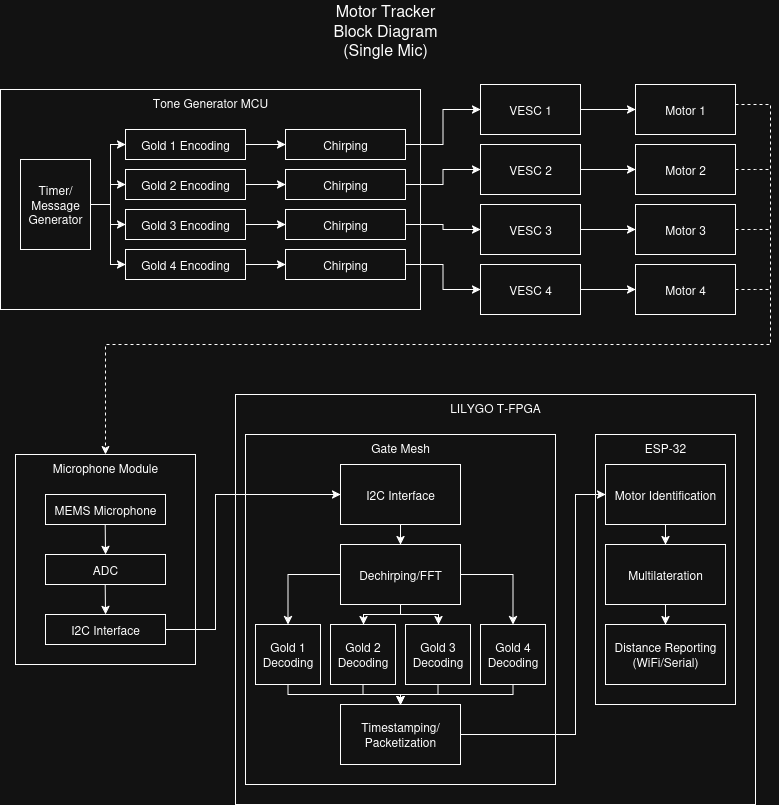

The diagram above was exported from draw.io. Its source (the exported page's mxGraphModel, read from the mxfile embedded in the PNG):
<mxGraphModel dx="1351" dy="1938" grid="1" gridSize="10" guides="1" tooltips="1" connect="1" arrows="1" fold="1" page="1" pageScale="1" pageWidth="850" pageHeight="1100" math="0" shadow="0">
  <root>
    <mxCell id="0" />
    <mxCell id="1" parent="0" />
    <mxCell id="axjzoKotY6OT-XX8PcPx-15" value="LILYGO T-FPGA" style="rounded=0;whiteSpace=wrap;html=1;verticalAlign=top;" parent="1" vertex="1">
      <mxGeometry x="275" y="390" width="520" height="410" as="geometry" />
    </mxCell>
    <mxCell id="axjzoKotY6OT-XX8PcPx-2" value="Motor Tracker Block Diagram (Single Mic)" style="text;html=1;align=center;verticalAlign=middle;whiteSpace=wrap;rounded=0;fontSize=16;" parent="1" vertex="1">
      <mxGeometry x="365" y="10" width="120" height="30" as="geometry" />
    </mxCell>
    <mxCell id="axjzoKotY6OT-XX8PcPx-4" value="Microphone Module" style="rounded=0;whiteSpace=wrap;html=1;verticalAlign=top;" parent="1" vertex="1">
      <mxGeometry x="55" y="450" width="180" height="210" as="geometry" />
    </mxCell>
    <mxCell id="axjzoKotY6OT-XX8PcPx-5" value="MEMS Microphone" style="rounded=0;whiteSpace=wrap;html=1;" parent="1" vertex="1">
      <mxGeometry x="85" y="490" width="120" height="30" as="geometry" />
    </mxCell>
    <mxCell id="axjzoKotY6OT-XX8PcPx-6" value="ADC" style="rounded=0;whiteSpace=wrap;html=1;" parent="1" vertex="1">
      <mxGeometry x="85" y="550" width="120" height="30" as="geometry" />
    </mxCell>
    <mxCell id="axjzoKotY6OT-XX8PcPx-7" value="" style="endArrow=classic;html=1;rounded=0;entryX=0.5;entryY=0;entryDx=0;entryDy=0;" parent="1" target="axjzoKotY6OT-XX8PcPx-6" edge="1">
      <mxGeometry width="50" height="50" relative="1" as="geometry">
        <mxPoint x="144.71000000000004" y="520" as="sourcePoint" />
        <mxPoint x="144.71000000000004" y="570" as="targetPoint" />
      </mxGeometry>
    </mxCell>
    <mxCell id="axjzoKotY6OT-XX8PcPx-21" value="Gate Mesh" style="rounded=0;whiteSpace=wrap;html=1;verticalAlign=top;" parent="1" vertex="1">
      <mxGeometry x="285" y="430" width="310" height="350" as="geometry" />
    </mxCell>
    <mxCell id="axjzoKotY6OT-XX8PcPx-23" style="edgeStyle=orthogonalEdgeStyle;rounded=0;orthogonalLoop=1;jettySize=auto;html=1;entryX=0;entryY=0.5;entryDx=0;entryDy=0;" parent="1" source="axjzoKotY6OT-XX8PcPx-9" target="axjzoKotY6OT-XX8PcPx-13" edge="1">
      <mxGeometry relative="1" as="geometry">
        <Array as="points">
          <mxPoint x="255" y="625" />
          <mxPoint x="255" y="490" />
        </Array>
      </mxGeometry>
    </mxCell>
    <mxCell id="axjzoKotY6OT-XX8PcPx-9" value="&lt;div&gt;I2C Interface&lt;/div&gt;" style="rounded=0;whiteSpace=wrap;html=1;" parent="1" vertex="1">
      <mxGeometry x="85" y="610" width="120" height="30" as="geometry" />
    </mxCell>
    <mxCell id="axjzoKotY6OT-XX8PcPx-10" value="" style="endArrow=classic;html=1;rounded=0;entryX=0.5;entryY=0;entryDx=0;entryDy=0;" parent="1" target="axjzoKotY6OT-XX8PcPx-9" edge="1">
      <mxGeometry width="50" height="50" relative="1" as="geometry">
        <mxPoint x="144.71000000000004" y="580" as="sourcePoint" />
        <mxPoint x="144.71000000000004" y="630" as="targetPoint" />
      </mxGeometry>
    </mxCell>
    <mxCell id="axjzoKotY6OT-XX8PcPx-19" style="edgeStyle=orthogonalEdgeStyle;rounded=0;orthogonalLoop=1;jettySize=auto;html=1;" parent="1" source="axjzoKotY6OT-XX8PcPx-13" target="axjzoKotY6OT-XX8PcPx-17" edge="1">
      <mxGeometry relative="1" as="geometry" />
    </mxCell>
    <mxCell id="axjzoKotY6OT-XX8PcPx-13" value="&lt;div&gt;I2C Interface&lt;/div&gt;" style="rounded=0;whiteSpace=wrap;html=1;" parent="1" vertex="1">
      <mxGeometry x="380" y="460" width="120" height="60" as="geometry" />
    </mxCell>
    <mxCell id="KkfcDGEK2xUWVViiMSnf-19" style="edgeStyle=orthogonalEdgeStyle;rounded=0;orthogonalLoop=1;jettySize=auto;html=1;entryX=0.5;entryY=0;entryDx=0;entryDy=0;" edge="1" parent="1" source="axjzoKotY6OT-XX8PcPx-17" target="axjzoKotY6OT-XX8PcPx-20">
      <mxGeometry relative="1" as="geometry" />
    </mxCell>
    <mxCell id="KkfcDGEK2xUWVViiMSnf-24" style="edgeStyle=orthogonalEdgeStyle;rounded=0;orthogonalLoop=1;jettySize=auto;html=1;" edge="1" parent="1" source="axjzoKotY6OT-XX8PcPx-17" target="KkfcDGEK2xUWVViiMSnf-15">
      <mxGeometry relative="1" as="geometry">
        <Array as="points">
          <mxPoint x="440" y="610" />
          <mxPoint x="403" y="610" />
        </Array>
      </mxGeometry>
    </mxCell>
    <mxCell id="KkfcDGEK2xUWVViiMSnf-25" style="edgeStyle=orthogonalEdgeStyle;rounded=0;orthogonalLoop=1;jettySize=auto;html=1;" edge="1" parent="1" source="axjzoKotY6OT-XX8PcPx-17" target="KkfcDGEK2xUWVViiMSnf-16">
      <mxGeometry relative="1" as="geometry">
        <Array as="points">
          <mxPoint x="440" y="610" />
          <mxPoint x="478" y="610" />
        </Array>
      </mxGeometry>
    </mxCell>
    <mxCell id="KkfcDGEK2xUWVViiMSnf-26" style="edgeStyle=orthogonalEdgeStyle;rounded=0;orthogonalLoop=1;jettySize=auto;html=1;" edge="1" parent="1" source="axjzoKotY6OT-XX8PcPx-17" target="KkfcDGEK2xUWVViiMSnf-17">
      <mxGeometry relative="1" as="geometry" />
    </mxCell>
    <mxCell id="axjzoKotY6OT-XX8PcPx-17" value="Dechirping/FFT" style="whiteSpace=wrap;html=1;rounded=0;" parent="1" vertex="1">
      <mxGeometry x="380" y="540" width="120" height="60" as="geometry" />
    </mxCell>
    <mxCell id="KkfcDGEK2xUWVViiMSnf-27" style="edgeStyle=orthogonalEdgeStyle;rounded=0;orthogonalLoop=1;jettySize=auto;html=1;" edge="1" parent="1" source="axjzoKotY6OT-XX8PcPx-20" target="KkfcDGEK2xUWVViiMSnf-2">
      <mxGeometry relative="1" as="geometry">
        <Array as="points">
          <mxPoint x="327" y="690" />
          <mxPoint x="440" y="690" />
        </Array>
      </mxGeometry>
    </mxCell>
    <mxCell id="axjzoKotY6OT-XX8PcPx-20" value="Gold 1 Decoding" style="rounded=0;whiteSpace=wrap;html=1;" parent="1" vertex="1">
      <mxGeometry x="295" y="620" width="65" height="60" as="geometry" />
    </mxCell>
    <mxCell id="axjzoKotY6OT-XX8PcPx-24" value="&lt;div&gt;ESP-32&lt;/div&gt;" style="rounded=0;whiteSpace=wrap;html=1;verticalAlign=top;" parent="1" vertex="1">
      <mxGeometry x="635" y="430" width="140" height="270" as="geometry" />
    </mxCell>
    <mxCell id="KkfcDGEK2xUWVViiMSnf-7" style="edgeStyle=orthogonalEdgeStyle;rounded=0;orthogonalLoop=1;jettySize=auto;html=1;" edge="1" parent="1" source="axjzoKotY6OT-XX8PcPx-25" target="KkfcDGEK2xUWVViiMSnf-5">
      <mxGeometry relative="1" as="geometry" />
    </mxCell>
    <mxCell id="axjzoKotY6OT-XX8PcPx-25" value="Motor Identification" style="rounded=0;whiteSpace=wrap;html=1;" parent="1" vertex="1">
      <mxGeometry x="645" y="460" width="120" height="60" as="geometry" />
    </mxCell>
    <mxCell id="KkfcDGEK2xUWVViiMSnf-31" style="edgeStyle=orthogonalEdgeStyle;rounded=0;orthogonalLoop=1;jettySize=auto;html=1;" edge="1" parent="1" source="KkfcDGEK2xUWVViiMSnf-2" target="axjzoKotY6OT-XX8PcPx-25">
      <mxGeometry relative="1" as="geometry">
        <Array as="points">
          <mxPoint x="615" y="730" />
          <mxPoint x="615" y="490" />
        </Array>
      </mxGeometry>
    </mxCell>
    <mxCell id="KkfcDGEK2xUWVViiMSnf-2" value="&lt;div&gt;Timestamping/Packetization&lt;/div&gt;" style="rounded=0;whiteSpace=wrap;html=1;" vertex="1" parent="1">
      <mxGeometry x="380" y="700" width="120" height="60" as="geometry" />
    </mxCell>
    <mxCell id="KkfcDGEK2xUWVViiMSnf-8" style="edgeStyle=orthogonalEdgeStyle;rounded=0;orthogonalLoop=1;jettySize=auto;html=1;" edge="1" parent="1" source="KkfcDGEK2xUWVViiMSnf-5" target="KkfcDGEK2xUWVViiMSnf-6">
      <mxGeometry relative="1" as="geometry" />
    </mxCell>
    <mxCell id="KkfcDGEK2xUWVViiMSnf-5" value="&lt;div&gt;Multilateration&lt;/div&gt;" style="rounded=0;whiteSpace=wrap;html=1;" vertex="1" parent="1">
      <mxGeometry x="645" y="540" width="120" height="60" as="geometry" />
    </mxCell>
    <mxCell id="KkfcDGEK2xUWVViiMSnf-6" value="&lt;div&gt;Distance Reporting (WiFi/Serial)&lt;/div&gt;" style="rounded=0;whiteSpace=wrap;html=1;" vertex="1" parent="1">
      <mxGeometry x="645" y="620" width="120" height="60" as="geometry" />
    </mxCell>
    <mxCell id="KkfcDGEK2xUWVViiMSnf-28" style="edgeStyle=orthogonalEdgeStyle;rounded=0;orthogonalLoop=1;jettySize=auto;html=1;" edge="1" parent="1" source="KkfcDGEK2xUWVViiMSnf-15" target="KkfcDGEK2xUWVViiMSnf-2">
      <mxGeometry relative="1" as="geometry">
        <Array as="points">
          <mxPoint x="403" y="690" />
          <mxPoint x="440" y="690" />
        </Array>
      </mxGeometry>
    </mxCell>
    <mxCell id="KkfcDGEK2xUWVViiMSnf-15" value="Gold 2 Decoding" style="rounded=0;whiteSpace=wrap;html=1;" vertex="1" parent="1">
      <mxGeometry x="370" y="620" width="65" height="60" as="geometry" />
    </mxCell>
    <mxCell id="KkfcDGEK2xUWVViiMSnf-29" style="edgeStyle=orthogonalEdgeStyle;rounded=0;orthogonalLoop=1;jettySize=auto;html=1;" edge="1" parent="1" source="KkfcDGEK2xUWVViiMSnf-16" target="KkfcDGEK2xUWVViiMSnf-2">
      <mxGeometry relative="1" as="geometry">
        <Array as="points">
          <mxPoint x="477" y="690" />
          <mxPoint x="440" y="690" />
        </Array>
      </mxGeometry>
    </mxCell>
    <mxCell id="KkfcDGEK2xUWVViiMSnf-16" value="Gold 3 Decoding" style="rounded=0;whiteSpace=wrap;html=1;" vertex="1" parent="1">
      <mxGeometry x="445" y="620" width="65" height="60" as="geometry" />
    </mxCell>
    <mxCell id="KkfcDGEK2xUWVViiMSnf-30" style="edgeStyle=orthogonalEdgeStyle;rounded=0;orthogonalLoop=1;jettySize=auto;html=1;" edge="1" parent="1" source="KkfcDGEK2xUWVViiMSnf-17" target="KkfcDGEK2xUWVViiMSnf-2">
      <mxGeometry relative="1" as="geometry">
        <Array as="points">
          <mxPoint x="553" y="690" />
          <mxPoint x="440" y="690" />
        </Array>
      </mxGeometry>
    </mxCell>
    <mxCell id="KkfcDGEK2xUWVViiMSnf-17" value="Gold 4 Decoding" style="rounded=0;whiteSpace=wrap;html=1;" vertex="1" parent="1">
      <mxGeometry x="520" y="620" width="65" height="60" as="geometry" />
    </mxCell>
    <mxCell id="KkfcDGEK2xUWVViiMSnf-32" value="Tone Generator MCU" style="rounded=0;whiteSpace=wrap;html=1;verticalAlign=top;" vertex="1" parent="1">
      <mxGeometry x="40" y="85" width="420" height="220" as="geometry" />
    </mxCell>
    <mxCell id="KkfcDGEK2xUWVViiMSnf-56" style="edgeStyle=orthogonalEdgeStyle;rounded=0;orthogonalLoop=1;jettySize=auto;html=1;" edge="1" parent="1" source="KkfcDGEK2xUWVViiMSnf-33" target="KkfcDGEK2xUWVViiMSnf-34">
      <mxGeometry relative="1" as="geometry" />
    </mxCell>
    <mxCell id="KkfcDGEK2xUWVViiMSnf-57" style="edgeStyle=orthogonalEdgeStyle;rounded=0;orthogonalLoop=1;jettySize=auto;html=1;" edge="1" parent="1" source="KkfcDGEK2xUWVViiMSnf-33" target="KkfcDGEK2xUWVViiMSnf-35">
      <mxGeometry relative="1" as="geometry" />
    </mxCell>
    <mxCell id="KkfcDGEK2xUWVViiMSnf-58" style="edgeStyle=orthogonalEdgeStyle;rounded=0;orthogonalLoop=1;jettySize=auto;html=1;" edge="1" parent="1" source="KkfcDGEK2xUWVViiMSnf-33" target="KkfcDGEK2xUWVViiMSnf-36">
      <mxGeometry relative="1" as="geometry" />
    </mxCell>
    <mxCell id="KkfcDGEK2xUWVViiMSnf-59" style="edgeStyle=orthogonalEdgeStyle;rounded=0;orthogonalLoop=1;jettySize=auto;html=1;entryX=0;entryY=0.5;entryDx=0;entryDy=0;" edge="1" parent="1" source="KkfcDGEK2xUWVViiMSnf-33" target="KkfcDGEK2xUWVViiMSnf-37">
      <mxGeometry relative="1" as="geometry" />
    </mxCell>
    <mxCell id="KkfcDGEK2xUWVViiMSnf-33" value="Timer/Message Generator" style="rounded=0;whiteSpace=wrap;html=1;" vertex="1" parent="1">
      <mxGeometry x="60" y="155" width="70" height="90" as="geometry" />
    </mxCell>
    <mxCell id="KkfcDGEK2xUWVViiMSnf-60" style="edgeStyle=orthogonalEdgeStyle;rounded=0;orthogonalLoop=1;jettySize=auto;html=1;" edge="1" parent="1" source="KkfcDGEK2xUWVViiMSnf-34" target="KkfcDGEK2xUWVViiMSnf-38">
      <mxGeometry relative="1" as="geometry" />
    </mxCell>
    <mxCell id="KkfcDGEK2xUWVViiMSnf-34" value="Gold 1 Encoding" style="rounded=0;whiteSpace=wrap;html=1;" vertex="1" parent="1">
      <mxGeometry x="165" y="125" width="120" height="30" as="geometry" />
    </mxCell>
    <mxCell id="KkfcDGEK2xUWVViiMSnf-61" style="edgeStyle=orthogonalEdgeStyle;rounded=0;orthogonalLoop=1;jettySize=auto;html=1;" edge="1" parent="1" source="KkfcDGEK2xUWVViiMSnf-35" target="KkfcDGEK2xUWVViiMSnf-39">
      <mxGeometry relative="1" as="geometry" />
    </mxCell>
    <mxCell id="KkfcDGEK2xUWVViiMSnf-35" value="Gold 2 Encoding" style="rounded=0;whiteSpace=wrap;html=1;" vertex="1" parent="1">
      <mxGeometry x="165" y="165" width="120" height="30" as="geometry" />
    </mxCell>
    <mxCell id="KkfcDGEK2xUWVViiMSnf-62" style="edgeStyle=orthogonalEdgeStyle;rounded=0;orthogonalLoop=1;jettySize=auto;html=1;entryX=0;entryY=0.5;entryDx=0;entryDy=0;" edge="1" parent="1" source="KkfcDGEK2xUWVViiMSnf-36" target="KkfcDGEK2xUWVViiMSnf-40">
      <mxGeometry relative="1" as="geometry" />
    </mxCell>
    <mxCell id="KkfcDGEK2xUWVViiMSnf-36" value="Gold 3 Encoding" style="rounded=0;whiteSpace=wrap;html=1;" vertex="1" parent="1">
      <mxGeometry x="165" y="205" width="120" height="30" as="geometry" />
    </mxCell>
    <mxCell id="KkfcDGEK2xUWVViiMSnf-63" style="edgeStyle=orthogonalEdgeStyle;rounded=0;orthogonalLoop=1;jettySize=auto;html=1;" edge="1" parent="1" source="KkfcDGEK2xUWVViiMSnf-37" target="KkfcDGEK2xUWVViiMSnf-41">
      <mxGeometry relative="1" as="geometry" />
    </mxCell>
    <mxCell id="KkfcDGEK2xUWVViiMSnf-37" value="Gold 4 Encoding" style="rounded=0;whiteSpace=wrap;html=1;" vertex="1" parent="1">
      <mxGeometry x="165" y="245" width="120" height="30" as="geometry" />
    </mxCell>
    <mxCell id="KkfcDGEK2xUWVViiMSnf-64" style="edgeStyle=orthogonalEdgeStyle;rounded=0;orthogonalLoop=1;jettySize=auto;html=1;entryX=0;entryY=0.5;entryDx=0;entryDy=0;" edge="1" parent="1" source="KkfcDGEK2xUWVViiMSnf-38" target="KkfcDGEK2xUWVViiMSnf-42">
      <mxGeometry relative="1" as="geometry" />
    </mxCell>
    <mxCell id="KkfcDGEK2xUWVViiMSnf-38" value="Chirping" style="rounded=0;whiteSpace=wrap;html=1;" vertex="1" parent="1">
      <mxGeometry x="325" y="125" width="120" height="30" as="geometry" />
    </mxCell>
    <mxCell id="KkfcDGEK2xUWVViiMSnf-65" style="edgeStyle=orthogonalEdgeStyle;rounded=0;orthogonalLoop=1;jettySize=auto;html=1;entryX=0;entryY=0.5;entryDx=0;entryDy=0;" edge="1" parent="1" source="KkfcDGEK2xUWVViiMSnf-39" target="KkfcDGEK2xUWVViiMSnf-43">
      <mxGeometry relative="1" as="geometry" />
    </mxCell>
    <mxCell id="KkfcDGEK2xUWVViiMSnf-39" value="Chirping" style="rounded=0;whiteSpace=wrap;html=1;" vertex="1" parent="1">
      <mxGeometry x="325" y="165" width="120" height="30" as="geometry" />
    </mxCell>
    <mxCell id="KkfcDGEK2xUWVViiMSnf-66" style="edgeStyle=orthogonalEdgeStyle;rounded=0;orthogonalLoop=1;jettySize=auto;html=1;entryX=0;entryY=0.5;entryDx=0;entryDy=0;" edge="1" parent="1" source="KkfcDGEK2xUWVViiMSnf-40" target="KkfcDGEK2xUWVViiMSnf-44">
      <mxGeometry relative="1" as="geometry" />
    </mxCell>
    <mxCell id="KkfcDGEK2xUWVViiMSnf-40" value="Chirping" style="rounded=0;whiteSpace=wrap;html=1;" vertex="1" parent="1">
      <mxGeometry x="325" y="205" width="120" height="30" as="geometry" />
    </mxCell>
    <mxCell id="KkfcDGEK2xUWVViiMSnf-67" style="edgeStyle=orthogonalEdgeStyle;rounded=0;orthogonalLoop=1;jettySize=auto;html=1;entryX=0;entryY=0.5;entryDx=0;entryDy=0;" edge="1" parent="1" source="KkfcDGEK2xUWVViiMSnf-41" target="KkfcDGEK2xUWVViiMSnf-45">
      <mxGeometry relative="1" as="geometry" />
    </mxCell>
    <mxCell id="KkfcDGEK2xUWVViiMSnf-41" value="Chirping" style="rounded=0;whiteSpace=wrap;html=1;" vertex="1" parent="1">
      <mxGeometry x="325" y="245" width="120" height="30" as="geometry" />
    </mxCell>
    <mxCell id="KkfcDGEK2xUWVViiMSnf-68" style="edgeStyle=orthogonalEdgeStyle;rounded=0;orthogonalLoop=1;jettySize=auto;html=1;entryX=0;entryY=0.5;entryDx=0;entryDy=0;" edge="1" parent="1" source="KkfcDGEK2xUWVViiMSnf-42" target="KkfcDGEK2xUWVViiMSnf-48">
      <mxGeometry relative="1" as="geometry" />
    </mxCell>
    <mxCell id="KkfcDGEK2xUWVViiMSnf-42" value="VESC 1" style="rounded=0;whiteSpace=wrap;html=1;" vertex="1" parent="1">
      <mxGeometry x="520" y="80" width="100" height="50" as="geometry" />
    </mxCell>
    <mxCell id="KkfcDGEK2xUWVViiMSnf-69" style="edgeStyle=orthogonalEdgeStyle;rounded=0;orthogonalLoop=1;jettySize=auto;html=1;" edge="1" parent="1" source="KkfcDGEK2xUWVViiMSnf-43" target="KkfcDGEK2xUWVViiMSnf-49">
      <mxGeometry relative="1" as="geometry" />
    </mxCell>
    <mxCell id="KkfcDGEK2xUWVViiMSnf-43" value="VESC 2" style="rounded=0;whiteSpace=wrap;html=1;" vertex="1" parent="1">
      <mxGeometry x="520" y="140" width="100" height="50" as="geometry" />
    </mxCell>
    <mxCell id="KkfcDGEK2xUWVViiMSnf-70" style="edgeStyle=orthogonalEdgeStyle;rounded=0;orthogonalLoop=1;jettySize=auto;html=1;" edge="1" parent="1" source="KkfcDGEK2xUWVViiMSnf-44" target="KkfcDGEK2xUWVViiMSnf-50">
      <mxGeometry relative="1" as="geometry" />
    </mxCell>
    <mxCell id="KkfcDGEK2xUWVViiMSnf-44" value="VESC 3" style="rounded=0;whiteSpace=wrap;html=1;" vertex="1" parent="1">
      <mxGeometry x="520" y="200" width="100" height="50" as="geometry" />
    </mxCell>
    <mxCell id="KkfcDGEK2xUWVViiMSnf-71" style="edgeStyle=orthogonalEdgeStyle;rounded=0;orthogonalLoop=1;jettySize=auto;html=1;" edge="1" parent="1" source="KkfcDGEK2xUWVViiMSnf-45" target="KkfcDGEK2xUWVViiMSnf-51">
      <mxGeometry relative="1" as="geometry" />
    </mxCell>
    <mxCell id="KkfcDGEK2xUWVViiMSnf-45" value="VESC 4" style="rounded=0;whiteSpace=wrap;html=1;" vertex="1" parent="1">
      <mxGeometry x="520" y="260" width="100" height="50" as="geometry" />
    </mxCell>
    <mxCell id="KkfcDGEK2xUWVViiMSnf-52" style="edgeStyle=orthogonalEdgeStyle;rounded=0;orthogonalLoop=1;jettySize=auto;html=1;dashed=1;" edge="1" parent="1" source="KkfcDGEK2xUWVViiMSnf-48" target="axjzoKotY6OT-XX8PcPx-4">
      <mxGeometry relative="1" as="geometry">
        <Array as="points">
          <mxPoint x="810" y="100" />
          <mxPoint x="810" y="340" />
          <mxPoint x="145" y="340" />
        </Array>
      </mxGeometry>
    </mxCell>
    <mxCell id="KkfcDGEK2xUWVViiMSnf-48" value="Motor 1" style="rounded=0;whiteSpace=wrap;html=1;" vertex="1" parent="1">
      <mxGeometry x="675" y="80" width="100" height="50" as="geometry" />
    </mxCell>
    <mxCell id="KkfcDGEK2xUWVViiMSnf-53" style="edgeStyle=orthogonalEdgeStyle;rounded=0;orthogonalLoop=1;jettySize=auto;html=1;dashed=1;endArrow=none;endFill=0;" edge="1" parent="1" source="KkfcDGEK2xUWVViiMSnf-49">
      <mxGeometry relative="1" as="geometry">
        <mxPoint x="810" y="165" as="targetPoint" />
      </mxGeometry>
    </mxCell>
    <mxCell id="KkfcDGEK2xUWVViiMSnf-49" value="Motor 2" style="rounded=0;whiteSpace=wrap;html=1;" vertex="1" parent="1">
      <mxGeometry x="675" y="140" width="100" height="50" as="geometry" />
    </mxCell>
    <mxCell id="KkfcDGEK2xUWVViiMSnf-54" style="edgeStyle=orthogonalEdgeStyle;rounded=0;orthogonalLoop=1;jettySize=auto;html=1;endArrow=none;endFill=0;dashed=1;" edge="1" parent="1" source="KkfcDGEK2xUWVViiMSnf-50">
      <mxGeometry relative="1" as="geometry">
        <mxPoint x="810" y="225" as="targetPoint" />
      </mxGeometry>
    </mxCell>
    <mxCell id="KkfcDGEK2xUWVViiMSnf-50" value="Motor 3" style="rounded=0;whiteSpace=wrap;html=1;" vertex="1" parent="1">
      <mxGeometry x="675" y="200" width="100" height="50" as="geometry" />
    </mxCell>
    <mxCell id="KkfcDGEK2xUWVViiMSnf-55" style="edgeStyle=orthogonalEdgeStyle;rounded=0;orthogonalLoop=1;jettySize=auto;html=1;dashed=1;endArrow=none;endFill=0;" edge="1" parent="1" source="KkfcDGEK2xUWVViiMSnf-51">
      <mxGeometry relative="1" as="geometry">
        <mxPoint x="810" y="285" as="targetPoint" />
      </mxGeometry>
    </mxCell>
    <mxCell id="KkfcDGEK2xUWVViiMSnf-51" value="&lt;div&gt;Motor 4&lt;/div&gt;" style="rounded=0;whiteSpace=wrap;html=1;" vertex="1" parent="1">
      <mxGeometry x="675" y="260" width="100" height="50" as="geometry" />
    </mxCell>
  </root>
</mxGraphModel>